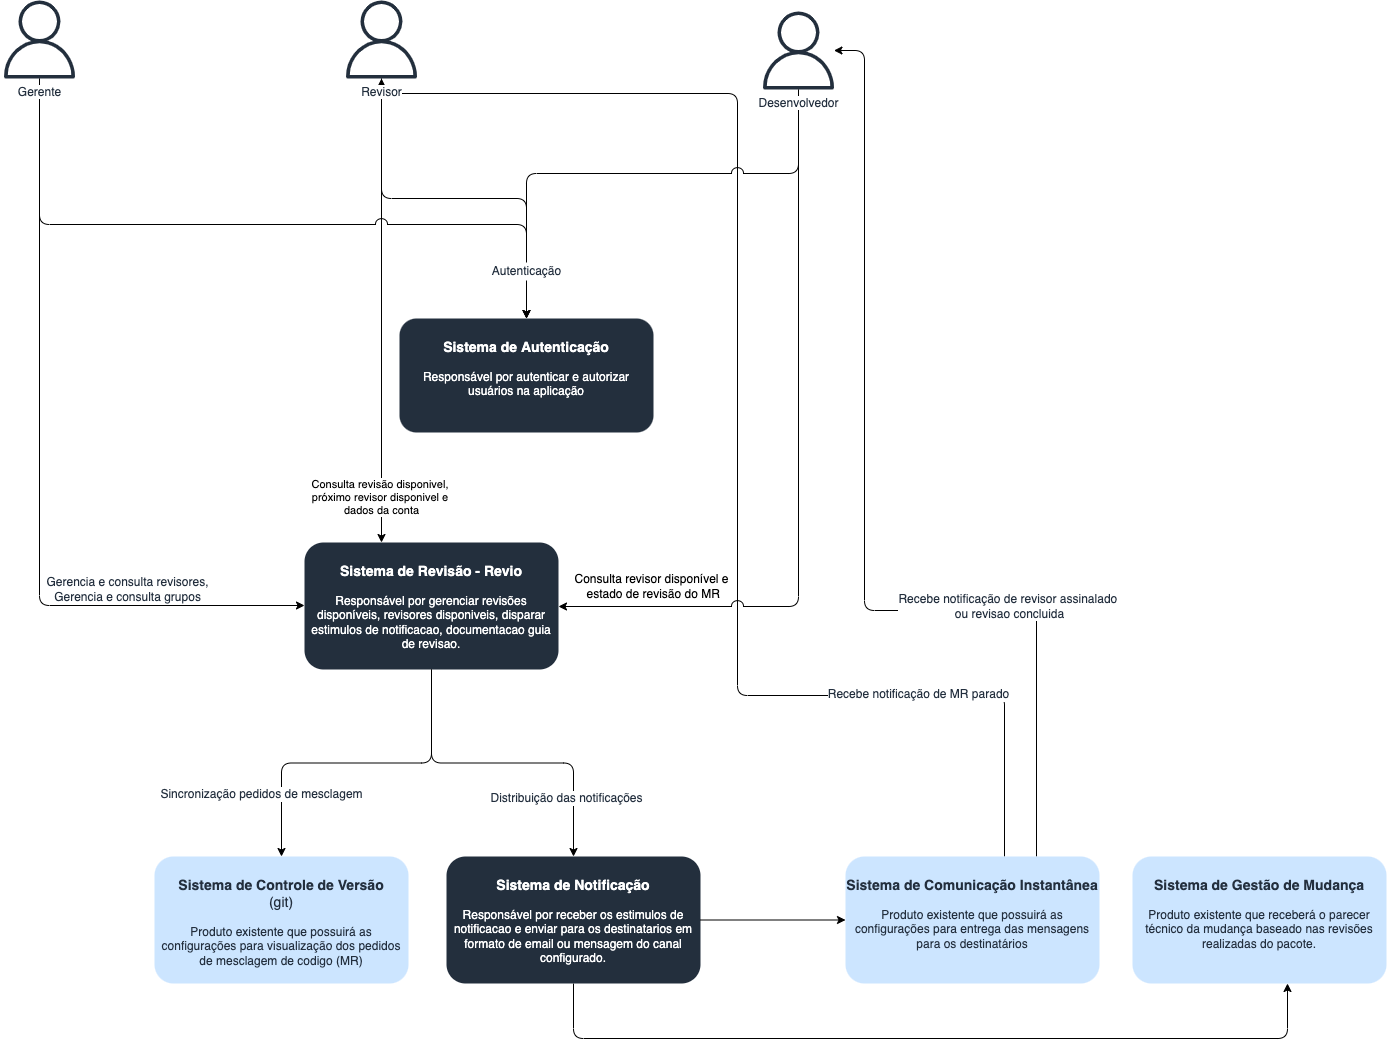

The diagram above was exported from draw.io. Its source (the exported page's mxGraphModel, read from the mxfile embedded in the PNG):
<mxGraphModel dx="2571" dy="1782" grid="0" gridSize="10" guides="1" tooltips="1" connect="1" arrows="1" fold="1" page="1" pageScale="1" pageWidth="1654" pageHeight="1169" math="0" shadow="0">
  <root>
    <mxCell id="0" />
    <mxCell id="1" parent="0" />
    <mxCell id="2" style="edgeStyle=elbowEdgeStyle;rounded=1;sketch=0;orthogonalLoop=1;jettySize=auto;elbow=vertical;html=1;fontSize=12;fontColor=#232F3E;" edge="1" source="21" target="20" parent="1">
      <mxGeometry relative="1" as="geometry" />
    </mxCell>
    <mxCell id="3" value="&lt;h3&gt;&lt;font style=&quot;font-size: 14px;&quot; color=&quot;#ffffff&quot;&gt;Sistema de Revisão - Revio&lt;/font&gt;&lt;/h3&gt;&lt;div style=&quot;&quot;&gt;&lt;font style=&quot;font-size: 12px;&quot; color=&quot;#ffffff&quot;&gt;Responsável por gerenciar revisões disponíveis, revisores disponiveis, disparar estimulos de notificacao, documentacao guia de revisao.&lt;/font&gt;&lt;/div&gt;" style="whiteSpace=wrap;html=1;verticalAlign=top;fillColor=#232F3D;strokeColor=none;fontColor=#232F3E;sketch=0;gradientColor=none;dashed=0;fontStyle=0;rounded=1;container=0;" vertex="1" parent="1">
      <mxGeometry x="-1125" y="-580" width="254" height="127" as="geometry" />
    </mxCell>
    <mxCell id="4" value="Consulta revisão disponivel,&amp;nbsp;&lt;br&gt;próximo revisor disponivel e&amp;nbsp;&lt;br&gt;dados da conta" style="edgeStyle=orthogonalEdgeStyle;curved=0;rounded=1;sketch=0;orthogonalLoop=1;jettySize=auto;html=1;jumpStyle=arc;" edge="1" source="21" target="3" parent="1">
      <mxGeometry x="0.8055" relative="1" as="geometry">
        <mxPoint x="-1097" y="-1030" as="sourcePoint" />
        <Array as="points">
          <mxPoint x="-1050" y="-1045" />
          <mxPoint x="-1050" y="-1045" />
        </Array>
        <mxPoint as="offset" />
      </mxGeometry>
    </mxCell>
    <mxCell id="5" style="edgeStyle=orthogonalEdgeStyle;rounded=1;orthogonalLoop=1;jettySize=auto;html=1;fontColor=#000000;" edge="1" source="6" target="28" parent="1">
      <mxGeometry relative="1" as="geometry">
        <Array as="points">
          <mxPoint x="-856" y="-84" />
          <mxPoint x="-142" y="-84" />
        </Array>
      </mxGeometry>
    </mxCell>
    <mxCell id="6" value="&lt;h3&gt;&lt;font style=&quot;font-size: 14px;&quot; color=&quot;#ffffff&quot;&gt;Sistema de Notificação&lt;/font&gt;&lt;/h3&gt;&lt;div style=&quot;&quot;&gt;&lt;font style=&quot;font-size: 12px;&quot; color=&quot;#ffffff&quot;&gt;Responsável por receber os estimulos de notificacao e enviar para os destinatarios em formato de email ou mensagem do canal configurado.&lt;/font&gt;&lt;/div&gt;" style="whiteSpace=wrap;html=1;verticalAlign=top;fillColor=#232F3D;strokeColor=none;fontColor=#232F3E;sketch=0;gradientColor=none;dashed=0;fontStyle=0;rounded=1;container=0;" vertex="1" parent="1">
      <mxGeometry x="-983" y="-266" width="254" height="127" as="geometry" />
    </mxCell>
    <mxCell id="7" value="" style="edgeStyle=orthogonalEdgeStyle;curved=0;rounded=1;sketch=0;orthogonalLoop=1;jettySize=auto;html=1;fontSize=12;fontColor=#FFFFFF;" edge="1" source="3" target="6" parent="1">
      <mxGeometry relative="1" as="geometry" />
    </mxCell>
    <mxCell id="8" value="Distribuição das notificações" style="edgeLabel;html=1;align=center;verticalAlign=middle;resizable=0;points=[];fontSize=12;fontColor=#232F3E;" vertex="1" connectable="0" parent="7">
      <mxGeometry x="0.3733" y="1" relative="1" as="geometry">
        <mxPoint x="2" y="36" as="offset" />
      </mxGeometry>
    </mxCell>
    <mxCell id="9" style="edgeStyle=orthogonalEdgeStyle;curved=0;rounded=1;sketch=0;orthogonalLoop=1;jettySize=auto;html=1;fontSize=12;fontColor=#232F3E;" edge="1" source="13" target="27" parent="1">
      <mxGeometry relative="1" as="geometry">
        <Array as="points">
          <mxPoint x="-393" y="-512" />
          <mxPoint x="-565" y="-512" />
          <mxPoint x="-565" y="-1072" />
        </Array>
      </mxGeometry>
    </mxCell>
    <mxCell id="10" value="Recebe notificação de revisor assinalado &lt;br&gt;ou revisao concluida" style="edgeLabel;html=1;align=center;verticalAlign=middle;resizable=0;points=[];fontSize=12;fontColor=#232F3E;" vertex="1" connectable="0" parent="9">
      <mxGeometry x="-0.694" y="-3" relative="1" as="geometry">
        <mxPoint x="-31" y="-97" as="offset" />
      </mxGeometry>
    </mxCell>
    <mxCell id="11" style="edgeStyle=orthogonalEdgeStyle;curved=0;rounded=1;sketch=0;orthogonalLoop=1;jettySize=auto;html=1;fontSize=12;fontColor=#232F3E;jumpStyle=arc;jumpSize=12;" edge="1" source="13" target="21" parent="1">
      <mxGeometry relative="1" as="geometry">
        <Array as="points">
          <mxPoint x="-425" y="-427" />
          <mxPoint x="-692" y="-427" />
          <mxPoint x="-692" y="-1029" />
          <mxPoint x="-1048" y="-1029" />
        </Array>
      </mxGeometry>
    </mxCell>
    <mxCell id="12" value="Recebe notificação de MR parado" style="edgeLabel;html=1;align=center;verticalAlign=middle;resizable=0;points=[];fontSize=12;fontColor=#232F3E;" vertex="1" connectable="0" parent="11">
      <mxGeometry x="-0.6462" y="-2" relative="1" as="geometry">
        <mxPoint as="offset" />
      </mxGeometry>
    </mxCell>
    <mxCell id="13" value="&lt;h3&gt;&lt;font style=&quot;font-size: 14px;&quot;&gt;Sistema de Comunicação Instant&lt;/font&gt;ânea&lt;/h3&gt;&lt;div style=&quot;&quot;&gt;Produto existente que possuirá as configurações para entrega das mensagens para os destinatários&lt;/div&gt;" style="whiteSpace=wrap;html=1;verticalAlign=top;fillColor=#CCE5FF;strokeColor=none;fontColor=#232F3E;sketch=0;gradientColor=none;dashed=0;fontStyle=0;rounded=1;container=0;" vertex="1" parent="1">
      <mxGeometry x="-584" y="-266" width="254" height="127" as="geometry" />
    </mxCell>
    <mxCell id="14" value="" style="edgeStyle=orthogonalEdgeStyle;curved=0;rounded=1;sketch=0;orthogonalLoop=1;jettySize=auto;html=1;fontSize=12;fontColor=#000000;" edge="1" source="6" target="13" parent="1">
      <mxGeometry relative="1" as="geometry" />
    </mxCell>
    <mxCell id="15" value="&lt;h3&gt;&lt;font style=&quot;font-size: 14px;&quot;&gt;Sistema de Controle de Versão&lt;br&gt;&lt;span style=&quot;font-weight: normal;&quot;&gt;(git)&lt;/span&gt;&lt;/font&gt;&lt;/h3&gt;&lt;div style=&quot;&quot;&gt;Produto existente que possuirá as configurações para visualização dos pedidos de mesclagem de codigo (MR)&lt;/div&gt;" style="whiteSpace=wrap;html=1;verticalAlign=top;fillColor=#CCE5FF;strokeColor=none;fontColor=#232F3E;sketch=0;gradientColor=none;dashed=0;fontStyle=0;rounded=1;container=0;" vertex="1" parent="1">
      <mxGeometry x="-1275" y="-266" width="254" height="127" as="geometry" />
    </mxCell>
    <mxCell id="16" style="edgeStyle=orthogonalEdgeStyle;curved=0;rounded=1;sketch=0;orthogonalLoop=1;jettySize=auto;html=1;fontSize=12;fontColor=#232F3E;" edge="1" source="3" target="15" parent="1">
      <mxGeometry relative="1" as="geometry" />
    </mxCell>
    <mxCell id="17" value="Sincronização pedidos de mesclagem" style="edgeLabel;html=1;align=center;verticalAlign=middle;resizable=0;points=[];fontSize=12;fontColor=#232F3E;container=0;" vertex="1" connectable="0" parent="16">
      <mxGeometry x="-0.236" y="-2" relative="1" as="geometry">
        <mxPoint x="-135" y="33" as="offset" />
      </mxGeometry>
    </mxCell>
    <mxCell id="18" style="edgeStyle=orthogonalEdgeStyle;curved=0;rounded=1;sketch=0;orthogonalLoop=1;jettySize=auto;html=1;fontSize=12;fontColor=#232F3E;" edge="1" source="26" target="3" parent="1">
      <mxGeometry relative="1" as="geometry">
        <Array as="points">
          <mxPoint x="-1390" y="-517" />
        </Array>
      </mxGeometry>
    </mxCell>
    <mxCell id="19" value="Gerencia e consulta revisores,&lt;br&gt;Gerencia e consulta grupos" style="edgeLabel;html=1;align=center;verticalAlign=middle;resizable=0;points=[];fontSize=12;fontColor=#232F3E;container=0;" vertex="1" connectable="0" parent="18">
      <mxGeometry x="0.0142" y="2" relative="1" as="geometry">
        <mxPoint x="85" y="108" as="offset" />
      </mxGeometry>
    </mxCell>
    <mxCell id="20" value="&lt;h3&gt;&lt;font style=&quot;font-size: 14px;&quot; color=&quot;#ffffff&quot;&gt;Sistema de Autenticação&lt;/font&gt;&lt;/h3&gt;&lt;div style=&quot;&quot;&gt;&lt;font style=&quot;font-size: 12px;&quot; color=&quot;#ffffff&quot;&gt;Responsável por autenticar e autorizar usuários na aplicação&lt;/font&gt;&lt;/div&gt;" style="whiteSpace=wrap;html=1;verticalAlign=top;fillColor=#232F3D;strokeColor=none;fontColor=#232F3E;sketch=0;gradientColor=none;dashed=0;fontStyle=0;rounded=1;container=0;" vertex="1" parent="1">
      <mxGeometry x="-1030" y="-804" width="254" height="114" as="geometry" />
    </mxCell>
    <mxCell id="21" value="&lt;span style=&quot;background-color: rgb(255, 255, 255);&quot;&gt;Revisor&lt;/span&gt;" style="sketch=0;outlineConnect=0;fontColor=#232F3E;gradientColor=none;fillColor=#232F3D;strokeColor=none;dashed=0;verticalLabelPosition=bottom;verticalAlign=top;align=center;html=1;fontSize=12;fontStyle=0;aspect=fixed;pointerEvents=1;shape=mxgraph.aws4.user;container=0;" vertex="1" parent="1">
      <mxGeometry x="-1087" y="-1122" width="78" height="78" as="geometry" />
    </mxCell>
    <mxCell id="22" value="&lt;font style=&quot;background-color: rgb(255, 255, 255);&quot; color=&quot;#000000&quot;&gt;Consulta revisor disponível e&lt;br&gt;&amp;nbsp;estado de revisão do MR&lt;/font&gt;" style="edgeStyle=orthogonalEdgeStyle;curved=0;rounded=1;sketch=0;orthogonalLoop=1;jettySize=auto;html=1;fontSize=12;fontColor=#FFFFFF;jumpStyle=arc;jumpSize=12;" edge="1" source="27" target="3" parent="1">
      <mxGeometry x="0.7541" y="-20" relative="1" as="geometry">
        <Array as="points">
          <mxPoint x="-631" y="-516" />
        </Array>
        <mxPoint as="offset" />
      </mxGeometry>
    </mxCell>
    <mxCell id="23" style="edgeStyle=elbowEdgeStyle;rounded=1;sketch=0;orthogonalLoop=1;jettySize=auto;elbow=vertical;html=1;fontSize=12;fontColor=#232F3E;jumpStyle=arc;jumpSize=12;" edge="1" source="27" target="20" parent="1">
      <mxGeometry relative="1" as="geometry">
        <mxPoint x="-648" y="-1073" as="sourcePoint" />
        <mxPoint x="-898" y="-880" as="targetPoint" />
        <Array as="points">
          <mxPoint x="-759" y="-949" />
          <mxPoint x="-764" y="-961" />
          <mxPoint x="-896" y="-976" />
          <mxPoint x="-898" y="-974" />
          <mxPoint x="-646" y="-1000" />
        </Array>
      </mxGeometry>
    </mxCell>
    <mxCell id="24" style="edgeStyle=elbowEdgeStyle;rounded=1;sketch=0;orthogonalLoop=1;jettySize=auto;elbow=vertical;html=1;fontSize=12;fontColor=#232F3E;jumpStyle=arc;jumpSize=12;" edge="1" source="26" target="20" parent="1">
      <mxGeometry relative="1" as="geometry">
        <Array as="points">
          <mxPoint x="-1150" y="-898" />
          <mxPoint x="-1235" y="-1017" />
        </Array>
      </mxGeometry>
    </mxCell>
    <mxCell id="25" value="&lt;span style=&quot;background-color: rgb(255, 255, 255);&quot;&gt;Autenticação&lt;/span&gt;" style="text;html=1;align=center;verticalAlign=middle;resizable=0;points=[];autosize=1;strokeColor=none;fillColor=#FFFFFF;fontSize=12;fontColor=#232F3E;" vertex="1" parent="1">
      <mxGeometry x="-942.5" y="-860" width="79" height="18" as="geometry" />
    </mxCell>
    <mxCell id="26" value="&lt;span style=&quot;background-color: rgb(255, 255, 255);&quot;&gt;Gerente&lt;/span&gt;" style="sketch=0;outlineConnect=0;fontColor=#232F3E;gradientColor=none;fillColor=#232F3D;strokeColor=none;dashed=0;verticalLabelPosition=bottom;verticalAlign=top;align=center;html=1;fontSize=12;fontStyle=0;aspect=fixed;pointerEvents=1;shape=mxgraph.aws4.user;container=0;" vertex="1" parent="1">
      <mxGeometry x="-1429" y="-1122" width="78" height="78" as="geometry" />
    </mxCell>
    <mxCell id="27" value="&lt;span style=&quot;background-color: rgb(255, 255, 255);&quot;&gt;Desenvolvedor&lt;/span&gt;" style="sketch=0;outlineConnect=0;fontColor=#232F3E;gradientColor=none;fillColor=#232F3D;strokeColor=none;dashed=0;verticalLabelPosition=bottom;verticalAlign=top;align=center;html=1;fontSize=12;fontStyle=0;aspect=fixed;pointerEvents=1;shape=mxgraph.aws4.user;container=0;" vertex="1" parent="1">
      <mxGeometry x="-670" y="-1111" width="78" height="78" as="geometry" />
    </mxCell>
    <mxCell id="28" value="&lt;h3&gt;&lt;font style=&quot;font-size: 14px;&quot;&gt;Sistema de Gestão de Mudança&lt;/font&gt;&lt;/h3&gt;&lt;div style=&quot;&quot;&gt;Produto existente que receberá o parecer técnico da mudança baseado nas revisões realizadas do pacote.&lt;/div&gt;" style="whiteSpace=wrap;html=1;verticalAlign=top;fillColor=#CCE5FF;strokeColor=none;fontColor=#232F3E;sketch=0;gradientColor=none;dashed=0;fontStyle=0;rounded=1;container=0;" vertex="1" parent="1">
      <mxGeometry x="-297" y="-266" width="254" height="127" as="geometry" />
    </mxCell>
  </root>
</mxGraphModel>